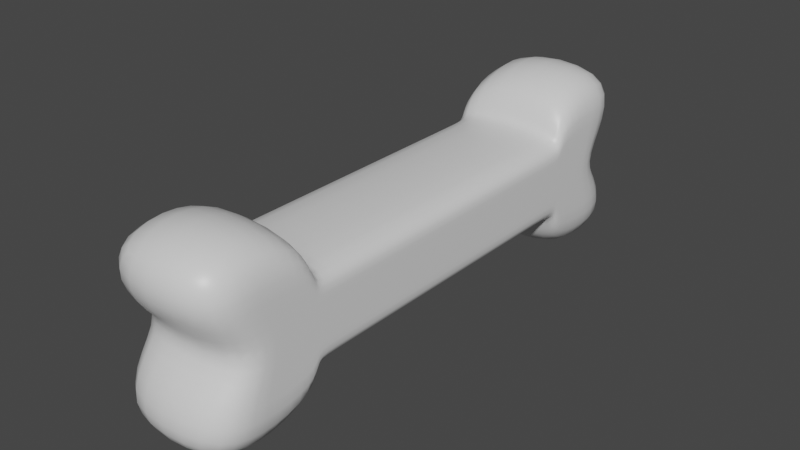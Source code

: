 # Source: bone.blend  (saved by Blender 2.91.10; exported with 4.5.12 LTS)
import bpy
from mathutils import Matrix  # noqa: F401  (used for matrix-valued properties, if any)

bpy.ops.wm.read_factory_settings(use_empty=True)
scene = bpy.context.scene
scene.name = 'Scene'

# ---- collections
col_collection = bpy.data.collections.new('Collection'); scene.collection.children.link(col_collection)

# ---- materials (node trees are filled in below, after node groups)
mat_material = bpy.data.materials.new('Material')
mat_material.alpha_threshold = 0.0
mat_material.use_transparent_shadow = False
mat_material.line_color = (0.0, 0.0, 0.0, 1.0)

# ---- material node trees
mat_material.use_nodes = True; mat_material.node_tree.nodes.clear()
_N = mat_material.node_tree.nodes; _L = mat_material.node_tree.links
n0 = _N.new('ShaderNodeOutputMaterial'); n0.name = 'Material Output'; n0.location = (300, 300)
n1 = _N.new('ShaderNodeBsdfPrincipled'); n1.name = 'Principled BSDF'; n1.location = (10, 300)
n1.distribution = 'GGX'
n1.subsurface_method = 'BURLEY'
n1.inputs[2].default_value = 0.4
n1.inputs[3].default_value = 1.45
n1.inputs[27].default_value = (0.0, 0.0, 0.0, 1.0)
n1.inputs[28].default_value = 1.0
_L.new(n1.outputs[0], n0.inputs[0])
n0.is_active_output = True

# ---- world
world_world = bpy.data.worlds.new('World'); scene.world = world_world
world_world.use_nodes = True; world_world.node_tree.nodes.clear()
_N = world_world.node_tree.nodes; _L = world_world.node_tree.links
n0 = _N.new('ShaderNodeOutputWorld'); n0.name = 'World Output'; n0.location = (300, 300)
n1 = _N.new('ShaderNodeBackground'); n1.name = 'Background'; n1.location = (10, 300)
n1.inputs[0].default_value = (0.05088, 0.05088, 0.05088, 1.0)
_L.new(n1.outputs[0], n0.inputs[0])
n0.is_active_output = True
world_world.color = (0.05088, 0.05088, 0.05088)
world_world.use_sun_shadow = False
world_world.sun_shadow_jitter_overblur = 0.0

# ---- meshes
me_cube = bpy.data.meshes.new('Cube')
me_cube.from_pydata([(0.3528, 1.389, 0.4026), (0.3528, 0.7529, 0.0), (-0.2268, 0.0, 0.0), (0.3528, 0.0, 0.0), (-0.2268, 1.389, 0.4026), (-0.2268, 0.7529, 0.0), (-0.2268, 1.162, 0.0), (0.3528, 1.162, 0.0), (0.3528, 0.8477, 0.4026), (0.3528, 0.0, 0.2268), (-0.2268, 0.0, 0.2268), (0.3528, 0.8477, 0.0), (-0.2268, 0.8262, 0.0), (0.3528, 0.8262, 0.0), (-0.2268, 0.8262, 0.2268), (-0.2268, 0.8477, 0.4026), (-0.2268, 0.8477, 0.0), (0.3528, 0.8262, 0.2268), (0.3528, 0.7529, 0.2268), (-0.2268, 0.7529, 0.2268), (0.3528, 1.389, 0.1692), (-0.2268, 0.7529, 0.1134), (0.3528, 0.0, 0.1134), (-0.2268, 1.389, 0.1692), (-0.2268, 0.0, 0.1134), (0.3528, 0.8477, 0.2013), (-0.2268, 0.8477, 0.2013), (0.3528, 0.8262, 0.1134), (-0.2268, 0.8262, 0.1134), (0.3528, 0.7529, 0.1134), (-0.2268, 1.005, 0.0), (-0.2268, 1.118, 0.5051), (0.3528, 1.118, 0.5051), (0.3528, 1.005, 0.0), (0.3528, 1.118, 0.2013), (-0.2268, 1.118, 0.2013)], [], [(24, 10, 19, 21), (8, 15, 14, 17), (35, 31, 4, 23), (5, 21, 28, 12), (17, 14, 19, 18), (23, 4, 0, 20), (29, 18, 9, 22), (28, 14, 15, 26), (34, 32, 8, 25), (18, 19, 10, 9), (27, 17, 18, 29), (25, 8, 17, 27), (21, 19, 14, 28), (32, 31, 15, 8), (11, 25, 27, 13), (13, 27, 29, 1), (33, 34, 25, 11), (12, 28, 26, 16), (1, 29, 22, 3), (6, 23, 20, 7), (30, 35, 23, 6), (2, 24, 21, 5), (16, 26, 35, 30), (7, 20, 34, 33), (0, 4, 31, 32), (20, 0, 32, 34), (26, 15, 31, 35)])
me_cube.polygons.foreach_set('use_smooth', [True] * 27)
_uv = me_cube.uv_layers.new(name='UVMap')
_uv.uv.foreach_set('vector', [0.5625, 0.125, 0.625, 0.125, 0.625, 0.2353, 0.5625, 0.2353, 0.625, 0.5052, 0.875, 0.5052, 0.875, 0.5103, 0.625, 0.5103, 0.5625, 0.2474, 0.625, 0.2474, 0.625, 0.25, 0.5625, 0.25, 0.5, 0.2353, 0.5625, 0.2353, 0.5625, 0.2397, 0.5, 0.2397, 0.625, 0.5103, 0.875, 0.5103, 0.875, 0.5147, 0.625, 0.5147, 0.5625, 0.25, 0.625, 0.25, 0.625, 0.5, 0.5625, 0.5, 0.5625, 0.5147, 0.625, 0.5147, 0.625, 0.625, 0.5625, 0.625, 0.5625, 0.2397, 0.625, 0.2397, 0.625, 0.2448, 0.5625, 0.2448, 0.5625, 0.5026, 0.625, 0.5026, 0.625, 0.5052, 0.5625, 0.5052, 0.625, 0.5147, 0.875, 0.5147, 0.875, 0.625, 0.625, 0.625, 0.5625, 0.5103, 0.625, 0.5103, 0.625, 0.5147, 0.5625, 0.5147, 0.5625, 0.5052, 0.625, 0.5052, 0.625, 0.5103, 0.5625, 0.5103, 0.5625, 0.2353, 0.625, 0.2353, 0.625, 0.2397, 0.5625, 0.2397, 0.625, 0.5026, 0.875, 0.5026, 0.875, 0.5052, 0.625, 0.5052, 0.5, 0.5052, 0.5625, 0.5052, 0.5625, 0.5103, 0.5, 0.5103, 0.5, 0.5103, 0.5625, 0.5103, 0.5625, 0.5147, 0.5, 0.5147, 0.5, 0.5026, 0.5625, 0.5026, 0.5625, 0.5052, 0.5, 0.5052, 0.5, 0.2397, 0.5625, 0.2397, 0.5625, 0.2448, 0.5, 0.2448, 0.5, 0.5147, 0.5625, 0.5147, 0.5625, 0.625, 0.5, 0.625, 0.5, 0.25, 0.5625, 0.25, 0.5625, 0.5, 0.5, 0.5, 0.5, 0.2474, 0.5625, 0.2474, 0.5625, 0.25, 0.5, 0.25, 0.5, 0.125, 0.5625, 0.125, 0.5625, 0.2353, 0.5, 0.2353, 0.5, 0.2448, 0.5625, 0.2448, 0.5625, 0.2474, 0.5, 0.2474, 0.5, 0.5, 0.5625, 0.5, 0.5625, 0.5026, 0.5, 0.5026, 0.625, 0.5, 0.875, 0.5, 0.875, 0.5026, 0.625, 0.5026, 0.5625, 0.5, 0.625, 0.5, 0.625, 0.5026, 0.5625, 0.5026, 0.5625, 0.2448, 0.625, 0.2448, 0.625, 0.2474, 0.5625, 0.2474])
me_cube.materials.append(mat_material)
me_cube.use_remesh_preserve_volume = False
me_cube.use_remesh_preserve_attributes = False
me_cube.use_mirror_vertex_groups = False
me_cube.update()

# ---- objects
ob_cube = bpy.data.objects.new('Cube', me_cube)

# ---- transforms, parenting, visibility, modifiers, constraints
ob_cube.location = (0.0, 0.0, 0.0)
ob_cube.lock_rotations_4d = False
ob_cube.empty_display_type = 'ARROWS'
ob_cube.lineart.crease_threshold = 0.0
_m = ob_cube.modifiers.new('Mirror', 'MIRROR')
_m.use_axis = (False, True, True)
_m = ob_cube.modifiers.new('Subdivision', 'SUBSURF')
_m.uv_smooth = 'PRESERVE_CORNERS'

# ---- collection membership
col_collection.objects.link(ob_cube)

# ---- scene / render settings (as saved in the file)
scene.frame_start = 1; scene.frame_end = 250; scene.frame_set(1)
scene.render.engine = 'BLENDER_EEVEE_NEXT'
scene.cycles.use_denoising = False
scene.cycles.samples = 128
scene.cycles.sampling_pattern = 'TABULATED_SOBOL'
scene.cycles.use_adaptive_sampling = False
scene.cycles.use_light_tree = False
scene.view_settings.view_transform = 'Filmic'
bpy.context.view_layer.update()

# ---- added for rendering (the .blend has no active camera and no usable light): camera, sun
cam_auto = bpy.data.cameras.new('AutoCamera')
cam_auto.lens = 50.0
cam_auto.sensor_width = 36.0
cam_auto.clip_end = 1000.0
ob_auto_camera = bpy.data.objects.new('AutoCamera', cam_auto)
scene.collection.objects.link(ob_auto_camera)
ob_auto_camera.location = (2.84949, -3.34379, 2.22919)
ob_auto_camera.rotation_euler = (1.09748, -7.21219e-08, 0.694738)
scene.camera = ob_auto_camera
light_auto_sun = bpy.data.lights.new('AutoSun', 'SUN')
light_auto_sun.energy = 3.0
light_auto_sun.angle = 0.0523599
ob_auto_sun = bpy.data.objects.new('AutoSun', light_auto_sun)
scene.collection.objects.link(ob_auto_sun)
ob_auto_sun.rotation_euler = (0.872665, 0.174533, 0.523599)
bpy.context.view_layer.update()
